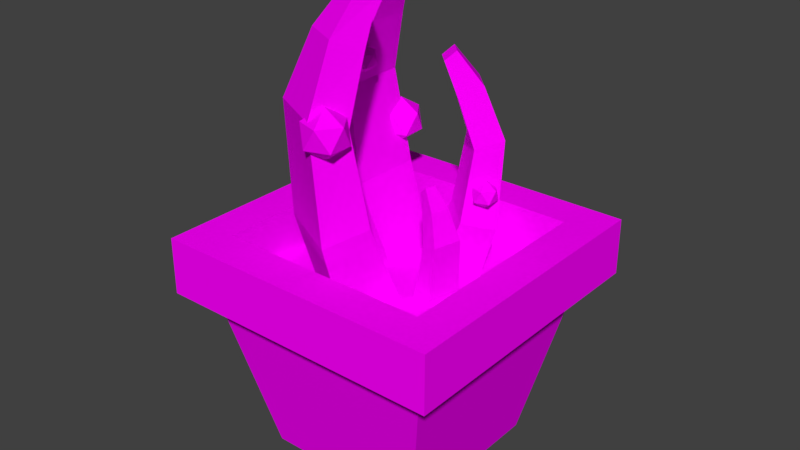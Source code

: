 # Source: vase01.blend  (saved by Blender 2.79.0; exported with 4.5.12 LTS)
import bpy
from mathutils import Matrix  # noqa: F401  (used for matrix-valued properties, if any)

bpy.ops.wm.read_factory_settings(use_empty=True)
scene = bpy.context.scene
scene.name = 'Scene'

# ---- collections
col_collection_1 = bpy.data.collections.new('Collection 1'); scene.collection.children.link(col_collection_1)

# ---- images (referenced by path relative to the original .blend; pixels are not part of the script)
import os
ASSET_DIR = os.environ.get("B2B_ASSET_DIR", "")  # directory of the original .blend (textures are referenced by path, not embedded)
HERE = os.path.dirname(os.path.abspath(__file__))  # packed textures are extracted next to this script under _unpacked/

def load_image(name, relpath, width, height, colorspace="sRGB"):
    """Load a texture the original file referenced (path relative to the .blend, or extracted next to this script)."""
    p = next((c for c in (os.path.join(HERE, relpath), os.path.join(ASSET_DIR, relpath)) if relpath and os.path.exists(c)), "")
    if p:
        img = bpy.data.images.load(p, check_existing=True)
        img.name = name
    else:  # same state as the original file: an image datablock whose file is absent (Cycles renders it pink)
        img = bpy.data.images.new(name, width, height)
        img.source = "FILE"
        img.filepath = "//" + (relpath or name)
    img.colorspace_settings.name = colorspace
    return img
img_texturecolors_png = load_image('textureColors.png', 'textureColors.png', 1024, 1024, 'sRGB')

# ---- materials (node trees are filled in below, after node groups)
mat_material = bpy.data.materials.new('Material')
mat_material.alpha_threshold = 0.0
mat_material.roughness = 0.5

# ---- material node trees
mat_material.use_nodes = True; mat_material.node_tree.nodes.clear()
_N = mat_material.node_tree.nodes; _L = mat_material.node_tree.links
n0 = _N.new('ShaderNodeOutputMaterial'); n0.name = 'Material Output'; n0.location = (300, 300)
n1 = _N.new('ShaderNodeBsdfDiffuse'); n1.name = 'Diffuse BSDF'; n1.location = (10, 300)
n2 = _N.new('ShaderNodeTexImage'); n2.name = 'Image Texture'; n2.location = (-180, 300)
n2.width = 140
n2.image = img_texturecolors_png
_L.new(n1.outputs[0], n0.inputs[0])
_L.new(n2.outputs[0], n1.inputs[0])
n0.is_active_output = True

# ---- world
world_world = bpy.data.worlds.new('World'); scene.world = world_world
world_world.color = (0.05088, 0.05088, 0.05088)
world_world.use_sun_shadow = False
world_world.sun_shadow_jitter_overblur = 0.0
world_world.cycles.sampling_method = 'MANUAL'

# ---- meshes
me_cube = bpy.data.meshes.new('Cube')
me_cube.from_pydata([(-0.6875, -0.6875, 1.192e-06), (-1.2, -1.2, 1.422), (-0.6875, 0.6875, 1.192e-06), (-1.2, 1.2, 1.422), (0.6875, -0.6875, 1.192e-06), (1.2, -1.2, 1.422), (0.6875, 0.6875, 1.192e-06), (1.2, 1.2, 1.422), (-0.5691, 0.04894, 1.427), (-0.7347, -0.03122, 2.067), (-0.5691, 0.504, 1.427), (-0.7347, 0.5841, 2.067), (-0.09508, 0.04894, 1.427), (-0.3726, -0.03122, 2.157), (-0.09508, 0.504, 1.427), (-0.3726, 0.5841, 2.157), (-0.7888, 0.01661, 3.0), (-0.7888, 0.5363, 3.0), (-0.4958, 0.5363, 2.907), (-0.4958, 0.01661, 2.907), (-0.5874, 0.1076, 3.514), (-0.5874, 0.4453, 3.514), (-0.3426, 0.4453, 3.398), (-0.3426, 0.1076, 3.398), (-0.3318, 0.1806, 3.845), (-0.3318, 0.3723, 3.845), (-0.2142, 0.3723, 3.746), (-0.2142, 0.1806, 3.746), (-1.0, -1.0, 1.422), (-1.0, 1.0, 1.422), (1.0, 1.0, 1.422), (1.0, -1.0, 1.422), (-0.886, -0.886, 1.891), (-0.886, 0.886, 1.891), (0.886, 0.886, 1.891), (0.886, -0.886, 1.891), (-1.2, -1.2, 1.891), (-1.2, 1.2, 1.891), (1.2, 1.2, 1.891), (1.2, -1.2, 1.891), (-0.886, -0.886, 1.504), (-0.886, 0.886, 1.504), (0.886, 0.886, 1.504), (0.886, -0.886, 1.504), (0.2248, 0.605, 1.427), (0.2722, 0.7365, 1.913), (0.4665, 0.3577, 1.427), (0.5991, 0.4021, 1.913), (-0.03272, 0.3532, 1.427), (0.0755, 0.5442, 1.981), (0.209, 0.1059, 1.427), (0.4023, 0.2098, 1.981), (0.327, 0.7392, 2.622), (0.6031, 0.4569, 2.622), (0.4439, 0.3012, 2.552), (0.1678, 0.5836, 2.552), (0.266, 0.5828, 3.013), (0.4453, 0.3994, 3.013), (0.3123, 0.2693, 2.924), (0.133, 0.4528, 2.924), (0.1658, 0.4074, 3.264), (0.2676, 0.3032, 3.264), (0.2037, 0.2408, 3.189), (0.102, 0.3449, 3.189), (0.01888, -0.6759, 1.427), (0.01436, -0.8598, 2.067), (-0.3857, -0.4676, 1.427), (-0.5328, -0.5782, 2.067), (0.2358, -0.2544, 1.427), (0.1801, -0.5379, 2.157), (-0.1688, -0.04619, 1.427), (-0.367, -0.2563, 2.157), (-0.05293, -0.886, 3.0), (-0.515, -0.6482, 3.0), (-0.3809, -0.3877, 2.907), (0.08117, -0.6255, 2.907), (-0.04171, -0.6653, 3.514), (-0.3419, -0.5108, 3.514), (-0.2299, -0.2932, 3.398), (0.07032, -0.4477, 3.398), (0.01039, -0.4046, 3.845), (-0.16, -0.3169, 3.845), (-0.1062, -0.2124, 3.746), (0.0642, -0.3001, 3.746), (0.4756, -0.007751, 1.29), (0.5559, 0.009978, 1.576), (0.4284, -0.2058, 1.29), (0.4922, -0.2578, 1.576), (0.2693, 0.04135, 1.29), (0.3984, 0.04749, 1.616), (0.2221, -0.1567, 1.29), (0.3346, -0.2203, 1.616), (0.5745, -0.01644, 1.993), (0.5207, -0.2426, 1.993), (0.3932, -0.2122, 1.952), (0.447, 0.01391, 1.952), (0.4775, -0.0352, 2.223), (0.4425, -0.1821, 2.223), (0.336, -0.1568, 2.171), (0.3709, -0.009837, 2.171), (0.3586, -0.04048, 2.372), (0.3388, -0.1239, 2.372), (0.2876, -0.1117, 2.327), (0.3075, -0.0283, 2.327), (0.001754, -0.7742, 2.716), (0.1394, -0.8742, 2.821), (-0.05084, -0.9361, 2.821), (-0.1684, -0.7742, 2.821), (-0.05084, -0.6123, 2.821), (0.1394, -0.6741, 2.821), (0.05435, -0.9361, 2.991), (-0.1359, -0.8742, 2.991), (-0.1359, -0.6741, 2.991), (0.05435, -0.6123, 2.991), (0.172, -0.7742, 2.991), (0.001754, -0.7742, 3.097), (0.527, 0.338, 2.108), (0.6066, 0.2801, 2.169), (0.4966, 0.2444, 2.169), (0.4286, 0.338, 2.169), (0.4966, 0.4315, 2.169), (0.6066, 0.3958, 2.169), (0.5574, 0.2444, 2.267), (0.4474, 0.2801, 2.267), (0.4474, 0.3958, 2.267), (0.5574, 0.4315, 2.267), (0.6254, 0.338, 2.267), (0.527, 0.338, 2.328), (-0.3888, 0.0562, 3.019), (-0.3092, -0.001636, 3.08), (-0.4192, -0.03738, 3.08), (-0.4872, 0.0562, 3.08), (-0.4192, 0.1498, 3.08), (-0.3092, 0.114, 3.08), (-0.3584, -0.03738, 3.178), (-0.4684, -0.001636, 3.178), (-0.4684, 0.114, 3.178), (-0.3584, 0.1498, 3.178), (-0.2904, 0.0562, 3.178), (-0.3888, 0.0562, 3.239), (-0.4658, 0.5737, 2.3), (-0.3319, 0.4764, 2.403), (-0.5169, 0.4164, 2.403), (-0.6312, 0.5737, 2.403), (-0.5169, 0.731, 2.403), (-0.3319, 0.6709, 2.403), (-0.4146, 0.4164, 2.568), (-0.5996, 0.4764, 2.568), (-0.5996, 0.6709, 2.568), (-0.4146, 0.731, 2.568), (-0.3003, 0.5737, 2.568), (-0.4658, 0.5737, 2.67)], [], [(0, 28, 29, 2), (2, 29, 30, 6), (6, 30, 31, 4), (4, 31, 28, 0), (2, 6, 4, 0), (5, 7, 38, 39), (8, 9, 11, 10), (10, 11, 15, 14), (14, 15, 13, 12), (12, 13, 9, 8), (10, 14, 12, 8), (15, 11, 17, 18), (19, 18, 22, 23), (13, 15, 18, 19), (11, 9, 16, 17), (9, 13, 19, 16), (20, 23, 27, 24), (17, 16, 20, 21), (16, 19, 23, 20), (18, 17, 21, 22), (26, 25, 24, 27), (22, 21, 25, 26), (23, 22, 26, 27), (21, 20, 24, 25), (1, 3, 29, 28), (3, 7, 30, 29), (7, 5, 31, 30), (5, 1, 28, 31), (35, 34, 42, 43), (3, 1, 36, 37), (1, 5, 39, 36), (7, 3, 37, 38), (32, 33, 37, 36), (33, 34, 38, 37), (34, 35, 39, 38), (35, 32, 36, 39), (42, 41, 40, 43), (33, 32, 40, 41), (32, 35, 43, 40), (34, 33, 41, 42), (44, 45, 47, 46), (46, 47, 51, 50), (50, 51, 49, 48), (48, 49, 45, 44), (46, 50, 48, 44), (51, 47, 53, 54), (55, 54, 58, 59), (49, 51, 54, 55), (47, 45, 52, 53), (45, 49, 55, 52), (56, 59, 63, 60), (53, 52, 56, 57), (52, 55, 59, 56), (54, 53, 57, 58), (62, 61, 60, 63), (58, 57, 61, 62), (59, 58, 62, 63), (57, 56, 60, 61), (64, 65, 67, 66), (66, 67, 71, 70), (70, 71, 69, 68), (68, 69, 65, 64), (66, 70, 68, 64), (71, 67, 73, 74), (75, 74, 78, 79), (69, 71, 74, 75), (67, 65, 72, 73), (65, 69, 75, 72), (76, 79, 83, 80), (73, 72, 76, 77), (72, 75, 79, 76), (74, 73, 77, 78), (82, 81, 80, 83), (78, 77, 81, 82), (79, 78, 82, 83), (77, 76, 80, 81), (84, 85, 87, 86), (86, 87, 91, 90), (90, 91, 89, 88), (88, 89, 85, 84), (86, 90, 88, 84), (91, 87, 93, 94), (95, 94, 98, 99), (89, 91, 94, 95), (87, 85, 92, 93), (85, 89, 95, 92), (96, 99, 103, 100), (93, 92, 96, 97), (92, 95, 99, 96), (94, 93, 97, 98), (102, 101, 100, 103), (98, 97, 101, 102), (99, 98, 102, 103), (97, 96, 100, 101), (104, 105, 106), (105, 104, 109), (104, 106, 107), (104, 107, 108), (104, 108, 109), (105, 109, 114), (106, 105, 110), (107, 106, 111), (108, 107, 112), (109, 108, 113), (105, 114, 110), (106, 110, 111), (107, 111, 112), (108, 112, 113), (109, 113, 114), (110, 114, 115), (111, 110, 115), (112, 111, 115), (113, 112, 115), (114, 113, 115), (116, 117, 118), (117, 116, 121), (116, 118, 119), (116, 119, 120), (116, 120, 121), (117, 121, 126), (118, 117, 122), (119, 118, 123), (120, 119, 124), (121, 120, 125), (117, 126, 122), (118, 122, 123), (119, 123, 124), (120, 124, 125), (121, 125, 126), (122, 126, 127), (123, 122, 127), (124, 123, 127), (125, 124, 127), (126, 125, 127), (128, 129, 130), (129, 128, 133), (128, 130, 131), (128, 131, 132), (128, 132, 133), (129, 133, 138), (130, 129, 134), (131, 130, 135), (132, 131, 136), (133, 132, 137), (129, 138, 134), (130, 134, 135), (131, 135, 136), (132, 136, 137), (133, 137, 138), (134, 138, 139), (135, 134, 139), (136, 135, 139), (137, 136, 139), (138, 137, 139), (140, 141, 142), (141, 140, 145), (140, 142, 143), (140, 143, 144), (140, 144, 145), (141, 145, 150), (142, 141, 146), (143, 142, 147), (144, 143, 148), (145, 144, 149), (141, 150, 146), (142, 146, 147), (143, 147, 148), (144, 148, 149), (145, 149, 150), (146, 150, 151), (147, 146, 151), (148, 147, 151), (149, 148, 151), (150, 149, 151)])
_uv = me_cube.uv_layers.new(name='UVMap')
_uv.uv.foreach_set('vector', [0.7979, 0.3599, 0.845, 0.3599, 0.845, 0.407, 0.7979, 0.407, 0.7979, 0.3599, 0.845, 0.3599, 0.845, 0.407, 0.7979, 0.407, 0.7979, 0.3599, 0.845, 0.3599, 0.845, 0.407, 0.7979, 0.407, 0.7979, 0.3599, 0.845, 0.3599, 0.845, 0.407, 0.7979, 0.407, 0.7979, 0.3599, 0.845, 0.3599, 0.845, 0.407, 0.7979, 0.407, 0.7979, 0.3599, 0.845, 0.3599, 0.845, 0.407, 0.7979, 0.407, 0.4428, 0.1572, 0.49, 0.1572, 0.49, 0.2044, 0.4428, 0.2044, 0.4428, 0.1572, 0.49, 0.1572, 0.49, 0.2044, 0.4428, 0.2044, 0.4428, 0.1572, 0.49, 0.1572, 0.49, 0.2044, 0.4428, 0.2044, 0.4428, 0.1572, 0.49, 0.1572, 0.49, 0.2044, 0.4428, 0.2044, 0.4428, 0.1572, 0.49, 0.1572, 0.49, 0.2044, 0.4428, 0.2044, 0.4428, 0.1572, 0.49, 0.1572, 0.49, 0.2044, 0.4428, 0.2044, 0.4428, 0.1572, 0.49, 0.1572, 0.49, 0.2044, 0.4428, 0.2044, 0.4428, 0.1572, 0.49, 0.1572, 0.49, 0.2044, 0.4428, 0.2044, 0.4428, 0.1572, 0.49, 0.1572, 0.49, 0.2044, 0.4428, 0.2044, 0.4428, 0.1572, 0.49, 0.1572, 0.49, 0.2044, 0.4428, 0.2044, 0.4428, 0.1572, 0.49, 0.1572, 0.49, 0.2044, 0.4428, 0.2044, 0.4428, 0.1572, 0.49, 0.1572, 0.49, 0.2044, 0.4428, 0.2044, 0.4428, 0.1572, 0.49, 0.1572, 0.49, 0.2044, 0.4428, 0.2044, 0.4428, 0.1572, 0.49, 0.1572, 0.49, 0.2044, 0.4428, 0.2044, 0.4428, 0.1572, 0.49, 0.1572, 0.49, 0.2044, 0.4428, 0.2044, 0.4428, 0.1572, 0.49, 0.1572, 0.49, 0.2044, 0.4428, 0.2044, 0.4428, 0.1572, 0.49, 0.1572, 0.49, 0.2044, 0.4428, 0.2044, 0.4428, 0.1572, 0.49, 0.1572, 0.49, 0.2044, 0.4428, 0.2044, 0.7979, 0.3599, 0.845, 0.3599, 0.845, 0.407, 0.7979, 0.407, 0.7979, 0.3599, 0.845, 0.3599, 0.845, 0.407, 0.7979, 0.407, 0.7979, 0.3599, 0.845, 0.3599, 0.845, 0.407, 0.7979, 0.407, 0.7979, 0.3599, 0.845, 0.3599, 0.845, 0.407, 0.7979, 0.407, 0.7979, 0.3599, 0.845, 0.3599, 0.845, 0.407, 0.7979, 0.407, 0.7979, 0.3599, 0.845, 0.3599, 0.845, 0.407, 0.7979, 0.407, 0.7979, 0.3599, 0.845, 0.3599, 0.845, 0.407, 0.7979, 0.407, 0.7979, 0.3599, 0.845, 0.3599, 0.845, 0.407, 0.7979, 0.407, 0.7979, 0.3599, 0.845, 0.3599, 0.845, 0.407, 0.7979, 0.407, 0.7979, 0.3599, 0.845, 0.3599, 0.845, 0.407, 0.7979, 0.407, 0.7979, 0.3599, 0.845, 0.3599, 0.845, 0.407, 0.7979, 0.407, 0.7979, 0.3599, 0.845, 0.3599, 0.845, 0.407, 0.7979, 0.407, 0.3732, 0.9188, 0.4204, 0.9188, 0.4204, 0.9659, 0.3732, 0.9659, 0.7979, 0.3599, 0.845, 0.3599, 0.845, 0.407, 0.7979, 0.407, 0.7979, 0.3599, 0.845, 0.3599, 0.845, 0.407, 0.7979, 0.407, 0.7979, 0.3599, 0.845, 0.3599, 0.845, 0.407, 0.7979, 0.407, 0.4428, 0.1572, 0.49, 0.1572, 0.49, 0.2044, 0.4428, 0.2044, 0.4428, 0.1572, 0.49, 0.1572, 0.49, 0.2044, 0.4428, 0.2044, 0.4428, 0.1572, 0.49, 0.1572, 0.49, 0.2044, 0.4428, 0.2044, 0.4428, 0.1572, 0.49, 0.1572, 0.49, 0.2044, 0.4428, 0.2044, 0.4428, 0.1572, 0.49, 0.1572, 0.49, 0.2044, 0.4428, 0.2044, 0.4428, 0.1572, 0.49, 0.1572, 0.49, 0.2044, 0.4428, 0.2044, 0.4428, 0.1572, 0.49, 0.1572, 0.49, 0.2044, 0.4428, 0.2044, 0.4428, 0.1572, 0.49, 0.1572, 0.49, 0.2044, 0.4428, 0.2044, 0.4428, 0.1572, 0.49, 0.1572, 0.49, 0.2044, 0.4428, 0.2044, 0.4428, 0.1572, 0.49, 0.1572, 0.49, 0.2044, 0.4428, 0.2044, 0.4428, 0.1572, 0.49, 0.1572, 0.49, 0.2044, 0.4428, 0.2044, 0.4428, 0.1572, 0.49, 0.1572, 0.49, 0.2044, 0.4428, 0.2044, 0.4428, 0.1572, 0.49, 0.1572, 0.49, 0.2044, 0.4428, 0.2044, 0.4428, 0.1572, 0.49, 0.1572, 0.49, 0.2044, 0.4428, 0.2044, 0.4428, 0.1572, 0.49, 0.1572, 0.49, 0.2044, 0.4428, 0.2044, 0.4428, 0.1572, 0.49, 0.1572, 0.49, 0.2044, 0.4428, 0.2044, 0.4428, 0.1572, 0.49, 0.1572, 0.49, 0.2044, 0.4428, 0.2044, 0.4428, 0.1572, 0.49, 0.1572, 0.49, 0.2044, 0.4428, 0.2044, 0.4428, 0.1572, 0.49, 0.1572, 0.49, 0.2044, 0.4428, 0.2044, 0.4428, 0.1572, 0.49, 0.1572, 0.49, 0.2044, 0.4428, 0.2044, 0.4428, 0.1572, 0.49, 0.1572, 0.49, 0.2044, 0.4428, 0.2044, 0.4428, 0.1572, 0.49, 0.1572, 0.49, 0.2044, 0.4428, 0.2044, 0.4428, 0.1572, 0.49, 0.1572, 0.49, 0.2044, 0.4428, 0.2044, 0.4428, 0.1572, 0.49, 0.1572, 0.49, 0.2044, 0.4428, 0.2044, 0.4428, 0.1572, 0.49, 0.1572, 0.49, 0.2044, 0.4428, 0.2044, 0.4428, 0.1572, 0.49, 0.1572, 0.49, 0.2044, 0.4428, 0.2044, 0.4428, 0.1572, 0.49, 0.1572, 0.49, 0.2044, 0.4428, 0.2044, 0.4428, 0.1572, 0.49, 0.1572, 0.49, 0.2044, 0.4428, 0.2044, 0.4428, 0.1572, 0.49, 0.1572, 0.49, 0.2044, 0.4428, 0.2044, 0.4428, 0.1572, 0.49, 0.1572, 0.49, 0.2044, 0.4428, 0.2044, 0.4428, 0.1572, 0.49, 0.1572, 0.49, 0.2044, 0.4428, 0.2044, 0.4428, 0.1572, 0.49, 0.1572, 0.49, 0.2044, 0.4428, 0.2044, 0.4428, 0.1572, 0.49, 0.1572, 0.49, 0.2044, 0.4428, 0.2044, 0.4428, 0.1572, 0.49, 0.1572, 0.49, 0.2044, 0.4428, 0.2044, 0.4428, 0.1572, 0.49, 0.1572, 0.49, 0.2044, 0.4428, 0.2044, 0.4428, 0.1572, 0.49, 0.1572, 0.49, 0.2044, 0.4428, 0.2044, 0.4428, 0.1572, 0.49, 0.1572, 0.49, 0.2044, 0.4428, 0.2044, 0.4428, 0.1572, 0.49, 0.1572, 0.49, 0.2044, 0.4428, 0.2044, 0.4428, 0.1572, 0.49, 0.1572, 0.49, 0.2044, 0.4428, 0.2044, 0.4428, 0.1572, 0.49, 0.1572, 0.49, 0.2044, 0.4428, 0.2044, 0.4428, 0.1572, 0.49, 0.1572, 0.49, 0.2044, 0.4428, 0.2044, 0.4428, 0.1572, 0.49, 0.1572, 0.49, 0.2044, 0.4428, 0.2044, 0.4428, 0.1572, 0.49, 0.1572, 0.49, 0.2044, 0.4428, 0.2044, 0.4428, 0.1572, 0.49, 0.1572, 0.49, 0.2044, 0.4428, 0.2044, 0.4428, 0.1572, 0.49, 0.1572, 0.49, 0.2044, 0.4428, 0.2044, 0.4428, 0.1572, 0.49, 0.1572, 0.49, 0.2044, 0.4428, 0.2044, 0.4428, 0.1572, 0.49, 0.1572, 0.49, 0.2044, 0.4428, 0.2044, 0.4428, 0.1572, 0.49, 0.1572, 0.49, 0.2044, 0.4428, 0.2044, 0.4428, 0.1572, 0.49, 0.1572, 0.49, 0.2044, 0.4428, 0.2044, 0.4428, 0.1572, 0.49, 0.1572, 0.49, 0.2044, 0.4428, 0.2044, 0.4428, 0.1572, 0.49, 0.1572, 0.49, 0.2044, 0.4428, 0.2044, 0.4428, 0.1572, 0.49, 0.1572, 0.49, 0.2044, 0.4428, 0.2044, 0.4428, 0.1572, 0.49, 0.1572, 0.49, 0.2044, 0.4428, 0.2044, 0.4428, 0.1572, 0.49, 0.1572, 0.49, 0.2044, 0.4428, 0.2044, 0.1508, 0.7137, 0.2012, 0.7137, 0.2012, 0.7641, 0.1508, 0.7137, 0.2012, 0.7137, 0.2012, 0.7641, 0.1508, 0.7137, 0.2012, 0.7137, 0.2012, 0.7641, 0.1508, 0.7137, 0.2012, 0.7137, 0.2012, 0.7641, 0.1508, 0.7137, 0.2012, 0.7137, 0.2012, 0.7641, 0.1508, 0.7137, 0.2012, 0.7137, 0.2012, 0.7641, 0.1508, 0.7137, 0.2012, 0.7137, 0.2012, 0.7641, 0.1508, 0.7137, 0.2012, 0.7137, 0.2012, 0.7641, 0.1508, 0.7137, 0.2012, 0.7137, 0.2012, 0.7641, 0.1508, 0.7137, 0.2012, 0.7137, 0.2012, 0.7641, 0.1508, 0.7137, 0.2012, 0.7137, 0.2012, 0.7641, 0.1508, 0.7137, 0.2012, 0.7137, 0.2012, 0.7641, 0.1508, 0.7137, 0.2012, 0.7137, 0.2012, 0.7641, 0.1508, 0.7137, 0.2012, 0.7137, 0.2012, 0.7641, 0.1508, 0.7137, 0.2012, 0.7137, 0.2012, 0.7641, 0.1508, 0.7137, 0.2012, 0.7137, 0.2012, 0.7641, 0.1508, 0.7137, 0.2012, 0.7137, 0.2012, 0.7641, 0.1508, 0.7137, 0.2012, 0.7137, 0.2012, 0.7641, 0.1508, 0.7137, 0.2012, 0.7137, 0.2012, 0.7641, 0.1508, 0.7137, 0.2012, 0.7137, 0.2012, 0.7641, 0.1508, 0.7137, 0.2012, 0.7137, 0.2012, 0.7641, 0.1508, 0.7137, 0.2012, 0.7137, 0.2012, 0.7641, 0.1508, 0.7137, 0.2012, 0.7137, 0.2012, 0.7641, 0.1508, 0.7137, 0.2012, 0.7137, 0.2012, 0.7641, 0.1508, 0.7137, 0.2012, 0.7137, 0.2012, 0.7641, 0.1508, 0.7137, 0.2012, 0.7137, 0.2012, 0.7641, 0.1508, 0.7137, 0.2012, 0.7137, 0.2012, 0.7641, 0.1508, 0.7137, 0.2012, 0.7137, 0.2012, 0.7641, 0.1508, 0.7137, 0.2012, 0.7137, 0.2012, 0.7641, 0.1508, 0.7137, 0.2012, 0.7137, 0.2012, 0.7641, 0.1508, 0.7137, 0.2012, 0.7137, 0.2012, 0.7641, 0.1508, 0.7137, 0.2012, 0.7137, 0.2012, 0.7641, 0.1508, 0.7137, 0.2012, 0.7137, 0.2012, 0.7641, 0.1508, 0.7137, 0.2012, 0.7137, 0.2012, 0.7641, 0.1508, 0.7137, 0.2012, 0.7137, 0.2012, 0.7641, 0.1508, 0.7137, 0.2012, 0.7137, 0.2012, 0.7641, 0.1508, 0.7137, 0.2012, 0.7137, 0.2012, 0.7641, 0.1508, 0.7137, 0.2012, 0.7137, 0.2012, 0.7641, 0.1508, 0.7137, 0.2012, 0.7137, 0.2012, 0.7641, 0.1508, 0.7137, 0.2012, 0.7137, 0.2012, 0.7641, 0.1508, 0.7137, 0.2012, 0.7137, 0.2012, 0.7641, 0.1508, 0.7137, 0.2012, 0.7137, 0.2012, 0.7641, 0.1508, 0.7137, 0.2012, 0.7137, 0.2012, 0.7641, 0.1508, 0.7137, 0.2012, 0.7137, 0.2012, 0.7641, 0.1508, 0.7137, 0.2012, 0.7137, 0.2012, 0.7641, 0.1508, 0.7137, 0.2012, 0.7137, 0.2012, 0.7641, 0.1508, 0.7137, 0.2012, 0.7137, 0.2012, 0.7641, 0.1508, 0.7137, 0.2012, 0.7137, 0.2012, 0.7641, 0.1508, 0.7137, 0.2012, 0.7137, 0.2012, 0.7641, 0.1508, 0.7137, 0.2012, 0.7137, 0.2012, 0.7641, 0.1508, 0.7137, 0.2012, 0.7137, 0.2012, 0.7641, 0.1508, 0.7137, 0.2012, 0.7137, 0.2012, 0.7641, 0.1508, 0.7137, 0.2012, 0.7137, 0.2012, 0.7641, 0.1508, 0.7137, 0.2012, 0.7137, 0.2012, 0.7641, 0.1508, 0.7137, 0.2012, 0.7137, 0.2012, 0.7641, 0.1508, 0.7137, 0.2012, 0.7137, 0.2012, 0.7641, 0.1508, 0.7137, 0.2012, 0.7137, 0.2012, 0.7641, 0.1508, 0.7137, 0.2012, 0.7137, 0.2012, 0.7641, 0.1508, 0.7137, 0.2012, 0.7137, 0.2012, 0.7641, 0.1508, 0.7137, 0.2012, 0.7137, 0.2012, 0.7641, 0.1508, 0.7137, 0.2012, 0.7137, 0.2012, 0.7641, 0.1508, 0.7137, 0.2012, 0.7137, 0.2012, 0.7641, 0.1508, 0.7137, 0.2012, 0.7137, 0.2012, 0.7641, 0.1508, 0.7137, 0.2012, 0.7137, 0.2012, 0.7641, 0.1508, 0.7137, 0.2012, 0.7137, 0.2012, 0.7641, 0.1508, 0.7137, 0.2012, 0.7137, 0.2012, 0.7641, 0.1508, 0.7137, 0.2012, 0.7137, 0.2012, 0.7641, 0.1508, 0.7137, 0.2012, 0.7137, 0.2012, 0.7641, 0.1508, 0.7137, 0.2012, 0.7137, 0.2012, 0.7641, 0.1508, 0.7137, 0.2012, 0.7137, 0.2012, 0.7641, 0.1508, 0.7137, 0.2012, 0.7137, 0.2012, 0.7641, 0.1508, 0.7137, 0.2012, 0.7137, 0.2012, 0.7641, 0.1508, 0.7137, 0.2012, 0.7137, 0.2012, 0.7641, 0.1508, 0.7137, 0.2012, 0.7137, 0.2012, 0.7641, 0.1508, 0.7137, 0.2012, 0.7137, 0.2012, 0.7641, 0.1508, 0.7137, 0.2012, 0.7137, 0.2012, 0.7641, 0.1508, 0.7137, 0.2012, 0.7137, 0.2012, 0.7641, 0.1508, 0.7137, 0.2012, 0.7137, 0.2012, 0.7641, 0.1508, 0.7137, 0.2012, 0.7137, 0.2012, 0.7641, 0.1508, 0.7137, 0.2012, 0.7137, 0.2012, 0.7641])
me_cube.materials.append(mat_material)
me_cube.use_remesh_preserve_volume = False
me_cube.use_remesh_preserve_attributes = False
me_cube.use_mirror_vertex_groups = False
me_cube.update()

# ---- objects
ob_cube = bpy.data.objects.new('Cube', me_cube)

# ---- transforms, parenting, visibility, modifiers, constraints
ob_cube.location = (0.0, 0.0, 0.0)
ob_cube.scale = (0.1, 0.1, 0.1)
ob_cube.lineart.crease_threshold = 0.0

# ---- collection membership
col_collection_1.objects.link(ob_cube)

# ---- scene / render settings (as saved in the file)
scene.frame_start = 1; scene.frame_end = 250; scene.frame_set(2)
scene.render.engine = 'CYCLES'
scene.render.resolution_percentage = 50
scene.render.dither_intensity = 0.0
scene.cycles.use_denoising = False
scene.cycles.samples = 128
scene.cycles.sampling_pattern = 'TABULATED_SOBOL'
scene.cycles.use_adaptive_sampling = False
scene.cycles.use_light_tree = False
scene.cycles.blur_glossy = 0.0
scene.cycles.sample_clamp_indirect = 0.0
scene.view_settings.view_transform = 'Standard'
bpy.context.view_layer.update()

# ---- added for rendering (the .blend has no active camera and no usable light): camera, sun
cam_auto = bpy.data.cameras.new('AutoCamera')
cam_auto.lens = 50.0
cam_auto.sensor_width = 36.0
cam_auto.clip_end = 1000.0
ob_auto_camera = bpy.data.objects.new('AutoCamera', cam_auto)
scene.collection.objects.link(ob_auto_camera)
ob_auto_camera.location = (0.474533, -0.56944, 0.571883)
ob_auto_camera.rotation_euler = (1.09748, -7.21219e-08, 0.694738)
scene.camera = ob_auto_camera
light_auto_sun = bpy.data.lights.new('AutoSun', 'SUN')
light_auto_sun.energy = 3.0
light_auto_sun.angle = 0.0523599
ob_auto_sun = bpy.data.objects.new('AutoSun', light_auto_sun)
scene.collection.objects.link(ob_auto_sun)
ob_auto_sun.rotation_euler = (0.872665, 0.174533, 0.523599)
bpy.context.view_layer.update()
